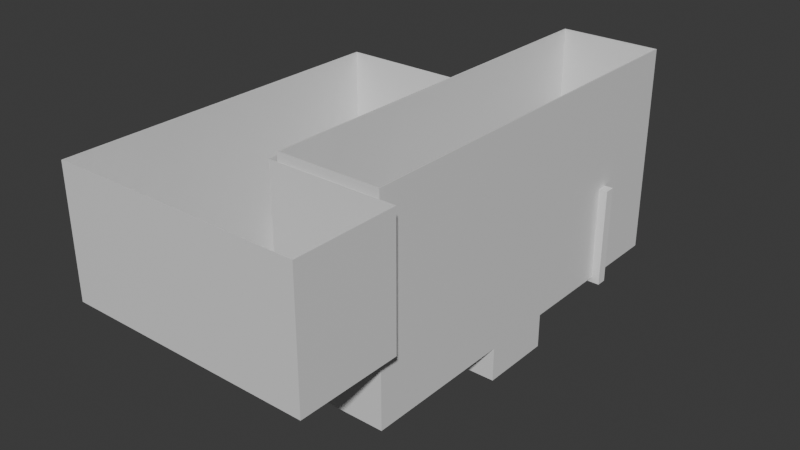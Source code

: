 # Source: level_4.blend  (saved by Blender 4.0.36; exported with 4.5.12 LTS)
import bpy
from mathutils import Matrix  # noqa: F401  (used for matrix-valued properties, if any)

bpy.ops.wm.read_factory_settings(use_empty=True)
scene = bpy.context.scene
scene.name = 'Scene'

# ---- collections
col_collection = bpy.data.collections.new('Collection'); scene.collection.children.link(col_collection)

# ---- materials (node trees are filled in below, after node groups)
mat_grass_001 = bpy.data.materials.new('grass.001')
mat_grass_001.alpha_threshold = 0.0
mat_grass_001.use_transparent_shadow = False
mat_grass_001.roughness = 0.5
mat_grass_001.line_color = (0.0, 0.0, 0.0, 1.0)
mat_dirt_001 = bpy.data.materials.new('dirt.001')
mat_dirt_001.use_transparent_shadow = False
mat_stone = bpy.data.materials.new('stone')
mat_stone.use_transparent_shadow = False
mat_grass = bpy.data.materials.new('grass')
mat_grass.use_transparent_shadow = False
mat_dirt = bpy.data.materials.new('dirt')
mat_dirt.use_transparent_shadow = False

# ---- material node trees
mat_grass_001.use_nodes = True; mat_grass_001.node_tree.nodes.clear()
_N = mat_grass_001.node_tree.nodes; _L = mat_grass_001.node_tree.links
n0 = _N.new('ShaderNodeOutputMaterial'); n0.name = 'Material Output'; n0.location = (300, 300)
n1 = _N.new('ShaderNodeBsdfPrincipled'); n1.name = 'Principled BSDF'; n1.location = (10, 300)
n1.inputs[3].default_value = 1.45
_L.new(n1.outputs[0], n0.inputs[0])
n0.is_active_output = True
mat_dirt_001.use_nodes = True; mat_dirt_001.node_tree.nodes.clear()
_N = mat_dirt_001.node_tree.nodes; _L = mat_dirt_001.node_tree.links
n0 = _N.new('ShaderNodeBsdfPrincipled'); n0.name = 'Principled BSDF'; n0.location = (10, 300)
n0.inputs[3].default_value = 1.45
n1 = _N.new('ShaderNodeOutputMaterial'); n1.name = 'Material Output'; n1.location = (300, 300)
_L.new(n0.outputs[0], n1.inputs[0])
n1.is_active_output = True
mat_stone.use_nodes = True; mat_stone.node_tree.nodes.clear()
_N = mat_stone.node_tree.nodes; _L = mat_stone.node_tree.links
n0 = _N.new('ShaderNodeBsdfPrincipled'); n0.name = 'Principled BSDF'; n0.location = (10, 300)
n0.inputs[3].default_value = 1.45
n1 = _N.new('ShaderNodeOutputMaterial'); n1.name = 'Material Output'; n1.location = (300, 300)
_L.new(n0.outputs[0], n1.inputs[0])
n1.is_active_output = True
mat_grass.use_nodes = True; mat_grass.node_tree.nodes.clear()
_N = mat_grass.node_tree.nodes; _L = mat_grass.node_tree.links
n0 = _N.new('ShaderNodeBsdfPrincipled'); n0.name = 'Principled BSDF'; n0.location = (10, 300)
n0.inputs[3].default_value = 1.45
n1 = _N.new('ShaderNodeOutputMaterial'); n1.name = 'Material Output'; n1.location = (300, 300)
_L.new(n0.outputs[0], n1.inputs[0])
n1.is_active_output = True
mat_dirt.use_nodes = True; mat_dirt.node_tree.nodes.clear()
_N = mat_dirt.node_tree.nodes; _L = mat_dirt.node_tree.links
n0 = _N.new('ShaderNodeBsdfPrincipled'); n0.name = 'Principled BSDF'; n0.location = (10, 300)
n0.inputs[3].default_value = 1.45
n1 = _N.new('ShaderNodeOutputMaterial'); n1.name = 'Material Output'; n1.location = (300, 300)
_L.new(n0.outputs[0], n1.inputs[0])
n1.is_active_output = True

# ---- world
world_world = bpy.data.worlds.new('World'); scene.world = world_world
world_world.use_nodes = True; world_world.node_tree.nodes.clear()
_N = world_world.node_tree.nodes; _L = world_world.node_tree.links
n0 = _N.new('ShaderNodeOutputWorld'); n0.name = 'World Output'; n0.location = (300, 300)
n1 = _N.new('ShaderNodeBackground'); n1.name = 'Background'; n1.location = (10, 300)
n1.inputs[0].default_value = (0.05088, 0.05088, 0.05088, 1.0)
_L.new(n1.outputs[0], n0.inputs[0])
n0.is_active_output = True
world_world.color = (0.05088, 0.05088, 0.05088)
world_world.use_sun_shadow = False
world_world.sun_shadow_jitter_overblur = 0.0

# ---- meshes
me_cube = bpy.data.meshes.new('Cube')
me_cube.from_pydata([(1.0, 6.915, 39.46), (1.0, 6.915, -1.0), (1.0, -1.0, 39.46), (1.0, -1.0, -1.0), (-1.0, 6.915, 39.46), (-1.0, 6.915, -1.0), (-1.0, -1.0, 39.46), (-1.0, -1.0, -1.0), (-1.0, 3.416, -1.0), (-1.0, 1.986, -1.0), (1.0, 3.416, 39.46), (1.0, 1.986, 39.46), (-1.0, 1.986, 39.46), (-1.0, 3.416, 39.46), (1.0, 1.986, -1.0), (1.0, 3.416, -1.0), (-1.0, 3.416, -7.522), (-1.0, 1.986, -7.522), (1.0, 1.986, -7.522), (1.0, 3.416, -7.522), (-1.0, 0.5509, -1.0), (-1.0, 0.3514, -1.0), (1.0, 0.5509, 39.46), (1.0, 0.3514, 39.46), (-1.0, 0.3514, 39.46), (-1.0, 0.5509, 39.46), (1.0, 0.3514, -1.0), (1.0, 0.5509, -1.0), (1.0, 6.915, 0.9882), (-1.0, -1.0, 0.9882), (1.0, -1.0, 0.9882), (-1.0, 6.915, 0.9882), (1.0, 3.416, 0.9882), (1.0, 1.986, 0.9882), (-1.0, 1.986, 0.9882), (-1.0, 3.416, 0.9882), (-1.0, 0.3514, 0.9882), (-1.0, 0.5509, 0.9882), (1.0, 0.5509, 0.9882), (1.0, 0.3514, 0.9882), (-1.222, 0.5509, -1.0), (-1.222, 0.3514, -1.0), (-1.222, 0.3514, 0.9882), (-1.222, 0.5509, 0.9882), (0.977, 6.892, 39.46), (0.977, 6.892, -0.977), (0.977, -0.977, 39.46), (0.977, -0.977, -0.977), (-0.977, 6.892, 39.46), (-0.977, 6.892, -0.977), (-0.977, -0.977, 39.46), (-0.977, -0.977, -0.977), (-0.9586, 3.402, -0.9862), (-0.9586, 1.999, -0.9862), (0.977, 3.416, 39.46), (0.977, 1.986, 39.46), (-0.977, 1.986, 39.46), (-0.977, 3.416, 39.46), (0.9586, 1.999, -0.9862), (0.9586, 3.402, -0.9862), (-0.977, 3.393, -7.499), (-0.977, 2.009, -7.499), (0.977, 2.009, -7.499), (0.977, 3.393, -7.499), (-0.9862, 0.5371, -0.9586), (-0.9862, 0.3652, -0.9586), (0.977, 0.5509, 39.46), (0.977, 0.3514, 39.46), (-0.977, 0.3514, 39.46), (-0.977, 0.5509, 39.46), (0.977, 0.3514, -0.977), (0.977, 0.5509, -0.977), (0.977, 6.892, 0.9882), (-0.977, -0.977, 0.9882), (0.977, -0.977, 0.9882), (-0.977, 6.892, 0.9882), (0.977, 3.416, 0.9882), (0.977, 1.986, 0.9882), (-0.977, 1.986, 0.9882), (-0.977, 3.416, 0.9882), (-0.9947, 0.3652, 0.9744), (-0.9947, 0.5371, 0.9744), (0.977, 0.5509, 0.9882), (0.977, 0.3514, 0.9882), (-1.222, 0.5279, -0.977), (-1.222, 0.3744, -0.977), (-1.222, 0.3744, 0.9652), (-1.222, 0.5279, 0.9652)], [], [(28, 0, 10, 32), (30, 2, 6, 29), (35, 13, 4, 31), (21, 26, 3, 7), (39, 23, 2, 30), (31, 4, 0, 28), (32, 10, 11, 33), (5, 1, 15, 8), (14, 9, 17, 18), (37, 25, 12, 34), (34, 12, 13, 35), (16, 19, 18, 17), (15, 14, 18, 19), (9, 8, 16, 17), (8, 15, 19, 16), (29, 6, 24, 36), (36, 24, 25, 37), (33, 11, 22, 38), (38, 22, 23, 39), (9, 14, 27, 20), (20, 27, 26, 21), (27, 38, 39, 26), (14, 33, 38, 27), (20, 21, 41, 40), (7, 29, 36, 21), (9, 34, 35, 8), (20, 37, 34, 9), (15, 32, 33, 14), (5, 31, 28, 1), (26, 39, 30, 3), (8, 35, 31, 5), (3, 30, 29, 7), (1, 28, 32, 15), (21, 36, 42, 41), (36, 37, 43, 42), (37, 20, 40, 43), (72, 76, 54, 44), (74, 73, 50, 46), (79, 75, 48, 57), (65, 51, 47, 70), (83, 74, 46, 67), (75, 72, 44, 48), (76, 77, 55, 54), (49, 52, 59, 45), (58, 62, 61, 53), (81, 78, 56, 69), (78, 79, 57, 56), (60, 61, 62, 63), (59, 63, 62, 58), (53, 61, 60, 52), (52, 60, 63, 59), (73, 80, 68, 50), (80, 81, 69, 68), (77, 82, 66, 55), (82, 83, 67, 66), (53, 64, 71, 58), (64, 65, 70, 71), (71, 70, 83, 82), (58, 71, 82, 77), (64, 84, 85, 65), (51, 65, 80, 73), (53, 52, 79, 78), (64, 53, 78, 81), (59, 58, 77, 76), (49, 45, 72, 75), (70, 47, 74, 83), (52, 49, 75, 79), (47, 51, 73, 74), (45, 59, 76, 72), (65, 85, 86, 80), (80, 86, 87, 81), (81, 87, 84, 64), (6, 2, 46, 50), (2, 23, 67, 46), (4, 13, 57, 48), (0, 4, 48, 44), (10, 0, 44, 54), (11, 10, 54, 55), (12, 25, 69, 56), (13, 12, 56, 57), (22, 11, 55, 66), (23, 22, 66, 67), (24, 6, 50, 68), (25, 24, 68, 69), (40, 41, 85, 84), (41, 42, 86, 85), (43, 40, 84, 87), (42, 43, 87, 86)])
me_cube.polygons.foreach_set('material_index', [0, 0, 0, 0, 0, 0, 0, 0, 0, 0, 0, 0, 0, 0, 0, 0, 0, 0, 0, 0, 0, 0, 0, 0, 0, 0, 0, 0, 0, 0, 0, 0, 0, 1, 1, 1, 1, 1, 1, 0, 1, 1, 1, 0, 1, 1, 1, 0, 1, 1, 1, 1, 1, 1, 1, 0, 0, 1, 1, 0, 1, 1, 1, 1, 1, 1, 1, 1, 1, 2, 2, 2, 0, 0, 0, 0, 0, 0, 0, 0, 0, 0, 0, 0, 0, 1, 1, 1])
_uv = me_cube.uv_layers.new(name='UVMap')
_uv.uv.foreach_set('vector', [0.4226, 0.5, 0.625, 0.5, 0.625, 0.5833, 0.4226, 0.5833, 0.4226, 0.75, 0.625, 0.75, 0.625, 1.0, 0.4226, 1.0, 0.4226, 0.1667, 0.625, 0.1667, 0.625, 0.25, 0.4226, 0.25, 0.125, 0.7222, 0.375, 0.7222, 0.375, 0.75, 0.125, 0.75, 0.4226, 0.7222, 0.625, 0.7222, 0.625, 0.75, 0.4226, 0.75, 0.4226, 0.25, 0.625, 0.25, 0.625, 0.5, 0.4226, 0.5, 0.4226, 0.5833, 0.625, 0.5833, 0.625, 0.6667, 0.4226, 0.6667, 0.125, 0.5, 0.375, 0.5, 0.375, 0.5833, 0.125, 0.5833, 0.375, 0.6667, 0.125, 0.6667, 0.125, 0.6667, 0.375, 0.6667, 0.4226, 0.04737, 0.625, 0.04737, 0.625, 0.08333, 0.4226, 0.08333, 0.4226, 0.08333, 0.625, 0.08333, 0.625, 0.1667, 0.4226, 0.1667, 0.125, 0.5833, 0.375, 0.5833, 0.375, 0.6667, 0.125, 0.6667, 0.375, 0.5833, 0.375, 0.6667, 0.375, 0.6667, 0.375, 0.5833, 0.375, 0.08333, 0.375, 0.1667, 0.375, 0.1667, 0.375, 0.08333, 0.125, 0.5833, 0.375, 0.5833, 0.375, 0.5833, 0.125, 0.5833, 0.4226, 0.0, 0.625, 0.0, 0.625, 0.02778, 0.4226, 0.02778, 0.4226, 0.02778, 0.625, 0.02778, 0.625, 0.04737, 0.4226, 0.04737, 0.4226, 0.6667, 0.625, 0.6667, 0.625, 0.7026, 0.4226, 0.7026, 0.4226, 0.7026, 0.625, 0.7026, 0.625, 0.7222, 0.4226, 0.7222, 0.125, 0.6667, 0.375, 0.6667, 0.375, 0.7026, 0.125, 0.7026, 0.125, 0.7026, 0.375, 0.7026, 0.375, 0.7222, 0.125, 0.7222, 0.375, 0.7026, 0.4226, 0.7026, 0.4226, 0.7222, 0.375, 0.7222, 0.375, 0.6667, 0.4226, 0.6667, 0.4226, 0.7026, 0.375, 0.7026, 0.125, 0.7026, 0.125, 0.7222, 0.125, 0.7222, 0.125, 0.7026, 0.375, 0.0, 0.4226, 0.0, 0.4226, 0.02778, 0.375, 0.02778, 0.375, 0.08333, 0.4226, 0.08333, 0.4226, 0.1667, 0.375, 0.1667, 0.375, 0.04737, 0.4226, 0.04737, 0.4226, 0.08333, 0.375, 0.08333, 0.375, 0.5833, 0.4226, 0.5833, 0.4226, 0.6667, 0.375, 0.6667, 0.375, 0.25, 0.4226, 0.25, 0.4226, 0.5, 0.375, 0.5, 0.375, 0.7222, 0.4226, 0.7222, 0.4226, 0.75, 0.375, 0.75, 0.375, 0.1667, 0.4226, 0.1667, 0.4226, 0.25, 0.375, 0.25, 0.375, 0.75, 0.4226, 0.75, 0.4226, 1.0, 0.375, 1.0, 0.375, 0.5, 0.4226, 0.5, 0.4226, 0.5833, 0.375, 0.5833, 0.375, 0.02778, 0.4226, 0.02778, 0.4226, 0.02778, 0.375, 0.02778, 0.4226, 0.02778, 0.4226, 0.04737, 0.4226, 0.04737, 0.4226, 0.02778, 0.4226, 0.04737, 0.375, 0.04737, 0.375, 0.04737, 0.4226, 0.04737, 0.4226, 0.5, 0.4226, 0.5833, 0.625, 0.5833, 0.625, 0.5, 0.4226, 0.75, 0.4226, 1.0, 0.625, 1.0, 0.625, 0.75, 0.4226, 0.1667, 0.4226, 0.25, 0.625, 0.25, 0.625, 0.1667, 0.125, 0.7222, 0.125, 0.75, 0.375, 0.75, 0.375, 0.7222, 0.4226, 0.7222, 0.4226, 0.75, 0.625, 0.75, 0.625, 0.7222, 0.4226, 0.25, 0.4226, 0.5, 0.625, 0.5, 0.625, 0.25, 0.4226, 0.5833, 0.4226, 0.6667, 0.625, 0.6667, 0.625, 0.5833, 0.125, 0.5, 0.125, 0.5833, 0.375, 0.5833, 0.375, 0.5, 0.375, 0.6667, 0.375, 0.6667, 0.125, 0.6667, 0.125, 0.6667, 0.4226, 0.04737, 0.4226, 0.08333, 0.625, 0.08333, 0.625, 0.04737, 0.4226, 0.08333, 0.4226, 0.1667, 0.625, 0.1667, 0.625, 0.08333, 0.125, 0.5833, 0.125, 0.6667, 0.375, 0.6667, 0.375, 0.5833, 0.375, 0.5833, 0.375, 0.5833, 0.375, 0.6667, 0.375, 0.6667, 0.375, 0.08333, 0.375, 0.08333, 0.375, 0.1667, 0.375, 0.1667, 0.125, 0.5833, 0.125, 0.5833, 0.375, 0.5833, 0.375, 0.5833, 0.4226, 0.0, 0.4226, 0.02778, 0.625, 0.02778, 0.625, 0.0, 0.4226, 0.02778, 0.4226, 0.04737, 0.625, 0.04737, 0.625, 0.02778, 0.4226, 0.6667, 0.4226, 0.7026, 0.625, 0.7026, 0.625, 0.6667, 0.4226, 0.7026, 0.4226, 0.7222, 0.625, 0.7222, 0.625, 0.7026, 0.125, 0.6667, 0.125, 0.7026, 0.375, 0.7026, 0.375, 0.6667, 0.125, 0.7026, 0.125, 0.7222, 0.375, 0.7222, 0.375, 0.7026, 0.375, 0.7026, 0.375, 0.7222, 0.4226, 0.7222, 0.4226, 0.7026, 0.375, 0.6667, 0.375, 0.7026, 0.4226, 0.7026, 0.4226, 0.6667, 0.125, 0.7026, 0.125, 0.7026, 0.125, 0.7222, 0.125, 0.7222, 0.375, 0.0, 0.375, 0.02778, 0.4226, 0.02778, 0.4226, 0.0, 0.375, 0.08333, 0.375, 0.1667, 0.4226, 0.1667, 0.4226, 0.08333, 0.375, 0.04737, 0.375, 0.08333, 0.4226, 0.08333, 0.4226, 0.04737, 0.375, 0.5833, 0.375, 0.6667, 0.4226, 0.6667, 0.4226, 0.5833, 0.375, 0.25, 0.375, 0.5, 0.4226, 0.5, 0.4226, 0.25, 0.375, 0.7222, 0.375, 0.75, 0.4226, 0.75, 0.4226, 0.7222, 0.375, 0.1667, 0.375, 0.25, 0.4226, 0.25, 0.4226, 0.1667, 0.375, 0.75, 0.375, 1.0, 0.4226, 1.0, 0.4226, 0.75, 0.375, 0.5, 0.375, 0.5833, 0.4226, 0.5833, 0.4226, 0.5, 0.375, 0.02778, 0.375, 0.02778, 0.4226, 0.02778, 0.4226, 0.02778, 0.4226, 0.02778, 0.4226, 0.02778, 0.4226, 0.04737, 0.4226, 0.04737, 0.4226, 0.04737, 0.4226, 0.04737, 0.375, 0.04737, 0.375, 0.04737, 0.625, 1.0, 0.625, 0.75, 0.625, 0.75, 0.625, 1.0, 0.625, 0.75, 0.625, 0.7222, 0.625, 0.7222, 0.625, 0.75, 0.625, 0.25, 0.625, 0.1667, 0.625, 0.1667, 0.625, 0.25, 0.625, 0.5, 0.625, 0.25, 0.625, 0.25, 0.625, 0.5, 0.625, 0.5833, 0.625, 0.5, 0.625, 0.5, 0.625, 0.5833, 0.625, 0.6667, 0.625, 0.5833, 0.625, 0.5833, 0.625, 0.6667, 0.625, 0.08333, 0.625, 0.04737, 0.625, 0.04737, 0.625, 0.08333, 0.625, 0.1667, 0.625, 0.08333, 0.625, 0.08333, 0.625, 0.1667, 0.625, 0.7026, 0.625, 0.6667, 0.625, 0.6667, 0.625, 0.7026, 0.625, 0.7222, 0.625, 0.7026, 0.625, 0.7026, 0.625, 0.7222, 0.625, 0.02778, 0.625, 0.0, 0.625, 0.0, 0.625, 0.02778, 0.625, 0.04737, 0.625, 0.02778, 0.625, 0.02778, 0.625, 0.04737, 0.125, 0.7026, 0.125, 0.7222, 0.125, 0.7222, 0.125, 0.7026, 0.375, 0.02778, 0.4226, 0.02778, 0.4226, 0.02778, 0.375, 0.02778, 0.4226, 0.04737, 0.375, 0.04737, 0.375, 0.04737, 0.4226, 0.04737, 0.4226, 0.02778, 0.4226, 0.04737, 0.4226, 0.04737, 0.4226, 0.02778])
me_cube.materials.append(mat_grass_001)
me_cube.materials.append(mat_dirt_001)
me_cube.materials.append(mat_stone)
me_cube.use_mirror_vertex_groups = False
me_cube.update()
me_cube_001 = bpy.data.meshes.new('Cube.001')
me_cube_001.from_pydata([(-1.0, -1.0, -1.0), (-1.0, -1.0, 18.31), (-1.0, 1.0, -1.0), (-1.0, 1.0, 18.31), (21.0, -1.0, -1.0), (21.0, -1.0, 18.31), (21.0, 1.0, -1.0), (21.0, 1.0, 18.31), (11.82, 1.0, -1.0), (8.178, 1.0, -1.0), (8.178, 1.0, 18.31), (11.82, 1.0, 18.31), (8.178, -1.0, -1.0), (11.82, -1.0, -1.0), (11.82, -1.0, 18.31), (8.178, -1.0, 18.31), (-1.0, -1.0, 5.31), (-1.0, 1.0, 5.31), (21.0, 1.0, 5.31), (21.0, -1.0, 5.31), (11.82, -1.0, 5.31), (8.178, -1.0, 5.31), (8.178, 1.0, 5.31), (11.82, 1.0, 5.31)], [], [(16, 1, 3, 17), (23, 11, 7, 18), (18, 7, 5, 19), (21, 15, 1, 16), (8, 6, 4, 13), (10, 3, 1, 15), (7, 11, 14, 5), (11, 10, 15, 14), (2, 9, 12, 0), (9, 8, 13, 12), (19, 5, 14, 20), (20, 14, 15, 21), (17, 3, 10, 22), (22, 10, 11, 23), (12, 9, 22, 21), (2, 17, 22, 9), (8, 13, 20, 23), (4, 19, 20, 13), (12, 21, 16, 0), (6, 18, 19, 4), (8, 23, 18, 6), (0, 16, 17, 2), (22, 23, 20, 21)])
_uv = me_cube_001.uv_layers.new(name='UVMap')
_uv.uv.foreach_set('vector', [0.4567, 0.0, 0.625, 0.0, 0.625, 0.25, 0.4567, 0.25, 0.4567, 0.4167, 0.625, 0.4167, 0.625, 0.5, 0.4567, 0.5, 0.4567, 0.5, 0.625, 0.5, 0.625, 0.75, 0.4567, 0.75, 0.4567, 0.9167, 0.625, 0.9167, 0.625, 1.0, 0.4567, 1.0, 0.2917, 0.5, 0.375, 0.5, 0.375, 0.75, 0.2917, 0.75, 0.7917, 0.5, 0.875, 0.5, 0.875, 0.75, 0.7917, 0.75, 0.625, 0.5, 0.7083, 0.5, 0.7083, 0.75, 0.625, 0.75, 0.7083, 0.5, 0.7917, 0.5, 0.7917, 0.75, 0.7083, 0.75, 0.125, 0.5, 0.2083, 0.5, 0.2083, 0.75, 0.125, 0.75, 0.2083, 0.5, 0.2917, 0.5, 0.2917, 0.75, 0.2083, 0.75, 0.4567, 0.75, 0.625, 0.75, 0.625, 0.8333, 0.4567, 0.8333, 0.4567, 0.8333, 0.625, 0.8333, 0.625, 0.9167, 0.4567, 0.9167, 0.4567, 0.25, 0.625, 0.25, 0.625, 0.3333, 0.4567, 0.3333, 0.4567, 0.3333, 0.625, 0.3333, 0.625, 0.4167, 0.4567, 0.4167, 0.2083, 0.75, 0.2083, 0.5, 0.4567, 0.3333, 0.4567, 0.9167, 0.375, 0.25, 0.4567, 0.25, 0.4567, 0.3333, 0.375, 0.3333, 0.2917, 0.5, 0.2917, 0.75, 0.4567, 0.8333, 0.4567, 0.4167, 0.375, 0.75, 0.4567, 0.75, 0.4567, 0.8333, 0.375, 0.8333, 0.375, 0.9167, 0.4567, 0.9167, 0.4567, 1.0, 0.375, 1.0, 0.375, 0.5, 0.4567, 0.5, 0.4567, 0.75, 0.375, 0.75, 0.375, 0.4167, 0.4567, 0.4167, 0.4567, 0.5, 0.375, 0.5, 0.375, 0.0, 0.4567, 0.0, 0.4567, 0.25, 0.375, 0.25, 0.4567, 0.3333, 0.4567, 0.4167, 0.4567, 0.8333, 0.4567, 0.9167])
me_cube_001.update()
me_cube_003 = bpy.data.meshes.new('Cube.003')
me_cube_003.from_pydata([(-14.03, -10.61, -1.0), (-14.03, -10.61, 14.06), (-14.03, 12.25, -1.0), (-14.03, 12.25, 14.06), (8.831, -10.61, -1.0), (8.831, -10.61, 14.06), (8.831, 12.25, -1.0), (8.831, 12.25, 14.06), (-14.03, -30.2, 14.06), (8.831, -30.2, 14.06), (-14.03, 34.12, 14.06), (8.831, 34.12, 14.06), (33.03, -10.61, 14.06), (33.03, -30.2, 14.06), (-14.03, 4.782, -1.0), (-14.03, 2.819, -1.0), (-14.03, 2.819, 14.06), (-14.03, 4.782, 14.06), (8.831, 2.819, -1.0), (8.831, 4.782, -1.0), (8.831, 4.782, 14.06), (8.831, 2.819, 14.06), (-14.03, -10.61, 0.9579), (-14.03, 12.25, 0.9579), (8.831, 12.25, 0.9579), (8.831, -10.61, 0.9579), (8.831, 4.782, 1.109), (8.831, 2.819, 1.109), (-14.03, 2.819, 0.9579), (-14.03, 4.782, 0.9579), (-14.03, -10.61, 38.05), (-14.03, 12.25, 38.05), (8.831, -10.61, 38.05), (8.831, 12.25, 38.05), (-14.03, -30.2, 38.05), (8.831, -30.2, 38.05), (-14.03, 34.12, 38.05), (8.831, 34.12, 38.05), (33.03, -10.61, 38.05), (33.03, -30.2, 38.05), (-14.03, 2.819, 38.05), (-14.03, 4.782, 38.05), (8.831, 4.782, 38.05), (8.831, 2.819, 38.05), (-13.97, -10.55, -0.9405), (-13.94, -10.58, 14.09), (-13.97, 12.19, -0.9405), (-13.94, 12.22, 14.09), (8.771, -10.55, -0.9405), (8.758, -10.61, 14.13), (8.771, 12.19, -0.9405), (8.738, 12.22, 14.09), (-13.97, -30.14, 14.12), (8.831, -30.12, 14.13), (-13.97, 34.06, 14.12), (8.771, 34.06, 14.12), (32.97, -10.67, 14.12), (32.97, -30.14, 14.12), (-13.96, 4.782, -0.9272), (-13.96, 2.819, -0.9272), (-13.93, 2.819, 14.06), (-13.93, 4.782, 14.06), (8.785, 2.819, -0.9079), (8.785, 4.782, -0.9079), (8.728, 4.782, 14.06), (8.728, 2.819, 14.06), (-13.96, -10.53, 0.9579), (-13.96, 12.18, 0.9579), (8.758, 12.18, 0.9579), (8.758, -10.53, 0.9579), (8.728, 4.782, 1.109), (8.728, 2.819, 1.109), (-13.93, 2.819, 0.9579), (-13.93, 4.782, 0.9579), (-13.93, -10.61, 38.05), (-13.93, 12.25, 38.05), (8.758, -10.68, 38.05), (8.728, 12.25, 38.05), (-13.96, -30.12, 38.05), (8.831, -30.09, 38.05), (-13.96, 34.05, 38.05), (8.758, 34.05, 38.05), (32.96, -10.68, 38.05), (32.96, -30.12, 38.05), (-13.93, 2.819, 38.05), (-13.93, 4.782, 38.05), (8.728, 4.782, 38.05), (8.728, 2.819, 38.05)], [], [(29, 17, 3, 23), (23, 3, 7, 24), (27, 21, 5, 25), (25, 5, 1, 22), (15, 18, 4, 0), (1, 5, 9, 8), (7, 3, 10, 11), (9, 5, 12, 13), (2, 6, 19, 14), (14, 19, 18, 15), (24, 7, 20, 26), (26, 20, 21, 27), (22, 1, 16, 28), (28, 16, 17, 29), (15, 28, 29, 14), (0, 22, 28, 15), (6, 24, 26, 19), (4, 25, 22, 0), (18, 27, 25, 4), (2, 23, 24, 6), (14, 29, 23, 2), (10, 3, 31, 36), (13, 12, 38, 39), (9, 13, 39, 35), (8, 9, 35, 34), (20, 7, 33, 42), (12, 5, 32, 38), (1, 8, 34, 30), (21, 20, 42, 43), (11, 10, 36, 37), (5, 21, 43, 32), (16, 1, 30, 40), (7, 11, 37, 33), (17, 16, 40, 41), (3, 17, 41, 31), (73, 67, 47, 61), (67, 68, 51, 47), (71, 69, 49, 65), (69, 66, 45, 49), (59, 44, 48, 62), (45, 52, 53, 49), (51, 55, 54, 47), (53, 57, 56, 49), (46, 58, 63, 50), (58, 59, 62, 63), (68, 70, 64, 51), (70, 71, 65, 64), (66, 72, 60, 45), (72, 73, 61, 60), (59, 58, 73, 72), (44, 59, 72, 66), (50, 63, 70, 68), (48, 44, 66, 69), (62, 48, 69, 71), (46, 50, 68, 67), (58, 46, 67, 73), (54, 80, 75, 47), (57, 83, 82, 56), (53, 79, 83, 57), (52, 78, 79, 53), (64, 86, 77, 51), (56, 82, 76, 49), (45, 74, 78, 52), (65, 87, 86, 64), (55, 81, 80, 54), (49, 76, 87, 65), (60, 84, 74, 45), (51, 77, 81, 55), (61, 85, 84, 60), (47, 75, 85, 61), (18, 19, 63, 62), (19, 26, 70, 63), (27, 18, 62, 71), (26, 27, 71, 70), (31, 41, 85, 75), (32, 43, 87, 76), (34, 35, 79, 78), (30, 34, 78, 74), (37, 36, 80, 81), (33, 37, 81, 77), (36, 31, 75, 80), (39, 38, 82, 83), (35, 39, 83, 79), (38, 32, 76, 82), (40, 30, 74, 84), (41, 40, 84, 85), (42, 33, 77, 86), (43, 42, 86, 87)])
me_cube_003.polygons.foreach_set('material_index', [0, 0, 0, 0, 0, 0, 0, 0, 0, 0, 0, 0, 0, 0, 0, 0, 0, 0, 0, 0, 0, 0, 0, 0, 0, 1, 0, 0, 0, 0, 0, 0, 1, 0, 0, 1, 1, 1, 1, 0, 0, 0, 0, 0, 0, 1, 1, 1, 1, 1, 1, 1, 1, 1, 1, 1, 1, 1, 1, 1, 1, 1, 1, 1, 1, 1, 1, 1, 1, 1, 0, 1, 1, 1, 0, 0, 0, 0, 0, 0, 0, 0, 0, 0, 0, 0, 0, 0])
_uv = me_cube_003.uv_layers.new(name='UVMap')
_uv.uv.foreach_set('vector', [0.4075, 0.1667, 0.625, 0.1667, 0.625, 0.25, 0.4075, 0.25, 0.4075, 0.25, 0.625, 0.25, 0.625, 0.5, 0.4075, 0.5, 0.4075, 0.6667, 0.625, 0.6667, 0.625, 0.75, 0.4075, 0.75, 0.4075, 0.75, 0.625, 0.75, 0.625, 1.0, 0.4075, 1.0, 0.125, 0.6667, 0.375, 0.6667, 0.375, 0.75, 0.125, 0.75, 0.625, 1.0, 0.625, 0.75, 0.625, 0.75, 0.625, 1.0, 0.625, 0.5, 0.625, 0.25, 0.625, 0.25, 0.625, 0.5, 0.625, 0.75, 0.625, 0.75, 0.625, 0.75, 0.625, 0.75, 0.125, 0.5, 0.375, 0.5, 0.375, 0.5833, 0.125, 0.5833, 0.125, 0.5833, 0.375, 0.5833, 0.375, 0.6667, 0.125, 0.6667, 0.4075, 0.5, 0.625, 0.5, 0.625, 0.5833, 0.4075, 0.5833, 0.4075, 0.5833, 0.625, 0.5833, 0.625, 0.6667, 0.4075, 0.6667, 0.4075, 0.0, 0.625, 0.0, 0.625, 0.08333, 0.4075, 0.08333, 0.4075, 0.08333, 0.625, 0.08333, 0.625, 0.1667, 0.4075, 0.1667, 0.375, 0.08333, 0.4075, 0.08333, 0.4075, 0.1667, 0.375, 0.1667, 0.375, 0.0, 0.4075, 0.0, 0.4075, 0.08333, 0.375, 0.08333, 0.375, 0.5, 0.4075, 0.5, 0.4075, 0.5833, 0.375, 0.5833, 0.375, 0.75, 0.4075, 0.75, 0.4075, 1.0, 0.375, 1.0, 0.375, 0.6667, 0.4075, 0.6667, 0.4075, 0.75, 0.375, 0.75, 0.375, 0.25, 0.4075, 0.25, 0.4075, 0.5, 0.375, 0.5, 0.375, 0.1667, 0.4075, 0.1667, 0.4075, 0.25, 0.375, 0.25, 0.625, 0.25, 0.625, 0.25, 0.625, 0.25, 0.625, 0.25, 0.625, 0.75, 0.625, 0.75, 0.625, 0.75, 0.625, 0.75, 0.625, 0.75, 0.625, 0.75, 0.625, 0.75, 0.625, 0.75, 0.625, 1.0, 0.625, 0.75, 0.625, 0.75, 0.625, 1.0, 0.625, 0.5833, 0.625, 0.5, 0.625, 0.5, 0.625, 0.5833, 0.625, 0.75, 0.625, 0.75, 0.625, 0.75, 0.625, 0.75, 0.625, 1.0, 0.625, 1.0, 0.625, 1.0, 0.625, 1.0, 0.625, 0.6667, 0.625, 0.5833, 0.625, 0.5833, 0.625, 0.6667, 0.625, 0.5, 0.625, 0.25, 0.625, 0.25, 0.625, 0.5, 0.625, 0.75, 0.625, 0.6667, 0.625, 0.6667, 0.625, 0.75, 0.625, 0.08333, 0.625, 0.0, 0.625, 0.0, 0.625, 0.08333, 0.625, 0.5, 0.625, 0.5, 0.625, 0.5, 0.625, 0.5, 0.625, 0.1667, 0.625, 0.08333, 0.625, 0.08333, 0.625, 0.1667, 0.625, 0.25, 0.625, 0.1667, 0.625, 0.1667, 0.625, 0.25, 0.4075, 0.1667, 0.4075, 0.25, 0.625, 0.25, 0.625, 0.1667, 0.4075, 0.25, 0.4075, 0.5, 0.625, 0.5, 0.625, 0.25, 0.4075, 0.6667, 0.4075, 0.75, 0.625, 0.75, 0.625, 0.6667, 0.4075, 0.75, 0.4075, 1.0, 0.625, 1.0, 0.625, 0.75, 0.125, 0.6667, 0.125, 0.75, 0.375, 0.75, 0.375, 0.6667, 0.625, 1.0, 0.625, 1.0, 0.625, 0.75, 0.625, 0.75, 0.625, 0.5, 0.625, 0.5, 0.625, 0.25, 0.625, 0.25, 0.625, 0.75, 0.625, 0.75, 0.625, 0.75, 0.625, 0.75, 0.125, 0.5, 0.125, 0.5833, 0.375, 0.5833, 0.375, 0.5, 0.125, 0.5833, 0.125, 0.6667, 0.375, 0.6667, 0.375, 0.5833, 0.4075, 0.5, 0.4075, 0.5833, 0.625, 0.5833, 0.625, 0.5, 0.4075, 0.5833, 0.4075, 0.6667, 0.625, 0.6667, 0.625, 0.5833, 0.4075, 0.0, 0.4075, 0.08333, 0.625, 0.08333, 0.625, 0.0, 0.4075, 0.08333, 0.4075, 0.1667, 0.625, 0.1667, 0.625, 0.08333, 0.375, 0.08333, 0.375, 0.1667, 0.4075, 0.1667, 0.4075, 0.08333, 0.375, 0.0, 0.375, 0.08333, 0.4075, 0.08333, 0.4075, 0.0, 0.375, 0.5, 0.375, 0.5833, 0.4075, 0.5833, 0.4075, 0.5, 0.375, 0.75, 0.375, 1.0, 0.4075, 1.0, 0.4075, 0.75, 0.375, 0.6667, 0.375, 0.75, 0.4075, 0.75, 0.4075, 0.6667, 0.375, 0.25, 0.375, 0.5, 0.4075, 0.5, 0.4075, 0.25, 0.375, 0.1667, 0.375, 0.25, 0.4075, 0.25, 0.4075, 0.1667, 0.625, 0.25, 0.625, 0.25, 0.625, 0.25, 0.625, 0.25, 0.625, 0.75, 0.625, 0.75, 0.625, 0.75, 0.625, 0.75, 0.625, 0.75, 0.625, 0.75, 0.625, 0.75, 0.625, 0.75, 0.625, 1.0, 0.625, 1.0, 0.625, 0.75, 0.625, 0.75, 0.625, 0.5833, 0.625, 0.5833, 0.625, 0.5, 0.625, 0.5, 0.625, 0.75, 0.625, 0.75, 0.625, 0.75, 0.625, 0.75, 0.625, 1.0, 0.625, 1.0, 0.625, 1.0, 0.625, 1.0, 0.625, 0.6667, 0.625, 0.6667, 0.625, 0.5833, 0.625, 0.5833, 0.625, 0.5, 0.625, 0.5, 0.625, 0.25, 0.625, 0.25, 0.625, 0.75, 0.625, 0.75, 0.625, 0.6667, 0.625, 0.6667, 0.625, 0.08333, 0.625, 0.08333, 0.625, 0.0, 0.625, 0.0, 0.625, 0.5, 0.625, 0.5, 0.625, 0.5, 0.625, 0.5, 0.625, 0.1667, 0.625, 0.1667, 0.625, 0.08333, 0.625, 0.08333, 0.625, 0.25, 0.625, 0.25, 0.625, 0.1667, 0.625, 0.1667, 0.375, 0.6667, 0.375, 0.5833, 0.375, 0.5833, 0.375, 0.6667, 0.375, 0.5833, 0.4075, 0.5833, 0.4075, 0.5833, 0.375, 0.5833, 0.4075, 0.6667, 0.375, 0.6667, 0.375, 0.6667, 0.4075, 0.6667, 0.4075, 0.5833, 0.4075, 0.6667, 0.4075, 0.6667, 0.4075, 0.5833, 0.625, 0.25, 0.625, 0.1667, 0.625, 0.1667, 0.625, 0.25, 0.625, 0.75, 0.625, 0.6667, 0.625, 0.6667, 0.625, 0.75, 0.625, 1.0, 0.625, 0.75, 0.625, 0.75, 0.625, 1.0, 0.625, 1.0, 0.625, 1.0, 0.625, 1.0, 0.625, 1.0, 0.625, 0.5, 0.625, 0.25, 0.625, 0.25, 0.625, 0.5, 0.625, 0.5, 0.625, 0.5, 0.625, 0.5, 0.625, 0.5, 0.625, 0.25, 0.625, 0.25, 0.625, 0.25, 0.625, 0.25, 0.625, 0.75, 0.625, 0.75, 0.625, 0.75, 0.625, 0.75, 0.625, 0.75, 0.625, 0.75, 0.625, 0.75, 0.625, 0.75, 0.625, 0.75, 0.625, 0.75, 0.625, 0.75, 0.625, 0.75, 0.625, 0.08333, 0.625, 0.0, 0.625, 0.0, 0.625, 0.08333, 0.625, 0.1667, 0.625, 0.08333, 0.625, 0.08333, 0.625, 0.1667, 0.625, 0.5833, 0.625, 0.5, 0.625, 0.5, 0.625, 0.5833, 0.625, 0.6667, 0.625, 0.5833, 0.625, 0.5833, 0.625, 0.6667])
me_cube_003.materials.append(mat_grass)
me_cube_003.materials.append(mat_dirt)
me_cube_003.update()

# ---- objects
ob_cube_col = bpy.data.objects.new('Cube-col', me_cube)
ob_cube_001_col = bpy.data.objects.new('Cube.001-col', me_cube_001)
ob_cube_002_col = bpy.data.objects.new('Cube.002-col', me_cube_003)

# ---- transforms, parenting, visibility, modifiers, constraints
ob_cube_col.location = (-4.23, 7.479, 0.8501)
ob_cube_col.scale = (5.588, 5.588, 0.5723)
ob_cube_col.lock_rotations_4d = False
ob_cube_col.empty_display_type = 'ARROWS'
ob_cube_col.lineart.crease_threshold = 0.0
ob_cube_001_col.location = (-9.743, 37.17, 0.2769)
ob_cube_001_col.scale = (0.5723, 0.5723, 0.5723)
ob_cube_002_col.location = (-15.7, 7.814, 0.8217)
ob_cube_002_col.scale = (0.5723, 0.5723, 0.5723)

# ---- collection membership
col_collection.objects.link(ob_cube_col)
col_collection.objects.link(ob_cube_001_col)
col_collection.objects.link(ob_cube_002_col)

# ---- scene / render settings (as saved in the file)
scene.frame_start = 1; scene.frame_end = 250; scene.frame_set(161)
scene.render.engine = 'BLENDER_EEVEE_NEXT'
scene.cycles.sampling_pattern = 'TABULATED_SOBOL'
bpy.context.view_layer.update()

# ---- added for rendering (the .blend has no active camera and no usable light): camera, sun
cam_auto = bpy.data.cameras.new('AutoCamera')
cam_auto.lens = 50.0
cam_auto.sensor_width = 36.0
cam_auto.clip_end = 1093.89
ob_auto_camera = bpy.data.objects.new('AutoCamera', cam_auto)
scene.collection.objects.link(ob_auto_camera)
ob_auto_camera.location = (52.0711, -56.4713, 59.8537)
ob_auto_camera.rotation_euler = (1.09748, -7.21219e-08, 0.694738)
scene.camera = ob_auto_camera
light_auto_sun = bpy.data.lights.new('AutoSun', 'SUN')
light_auto_sun.energy = 3.0
light_auto_sun.angle = 0.0523599
ob_auto_sun = bpy.data.objects.new('AutoSun', light_auto_sun)
scene.collection.objects.link(ob_auto_sun)
ob_auto_sun.rotation_euler = (0.872665, 0.174533, 0.523599)
bpy.context.view_layer.update()
